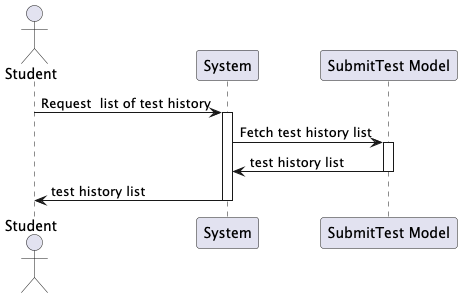

The diagram above was rendered by PlantUML. Its source (embedded in the PNG):
@startuml
actor Student
participant "System" as System
participant "SubmitTest Model" as tM

Student -> System: Request  list of test history
activate System
System -> tM: Fetch test history list
activate tM
tM -> System:  test history list
deactivate tM
System -> Student:  test history list
deactivate System
@enduml